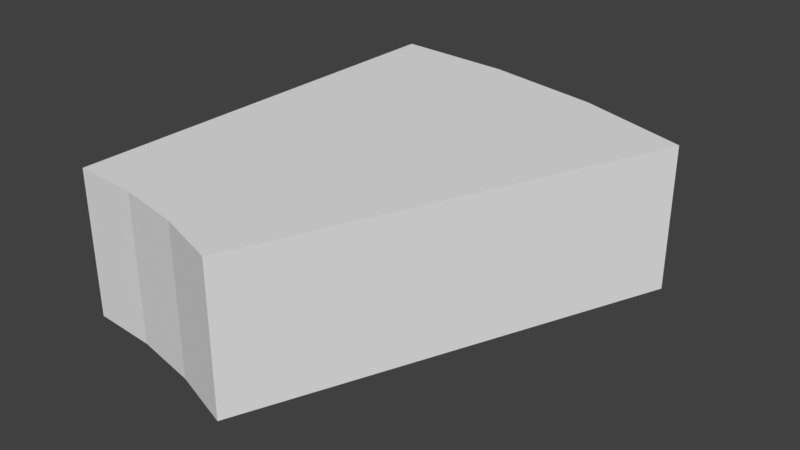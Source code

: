 # Source: SinglePadWithCone.blend  (saved by Blender 2.79.0; exported with 4.5.12 LTS)
import bpy
from mathutils import Matrix  # noqa: F401  (used for matrix-valued properties, if any)

bpy.ops.wm.read_factory_settings(use_empty=True)
scene = bpy.context.scene
scene.name = 'Scene'

# ---- collections
col_collection_1 = bpy.data.collections.new('Collection 1'); scene.collection.children.link(col_collection_1)

# ---- materials (node trees are filled in below, after node groups)
mat_padcolor = bpy.data.materials.new('PadColor')
mat_padcolor.alpha_threshold = 0.0
mat_padcolor.use_transparent_shadow = False
mat_padcolor.roughness = 0.5

# ---- material node trees

# ---- world
world_world = bpy.data.worlds.new('World'); scene.world = world_world
world_world.color = (0.05088, 0.05088, 0.05088)
world_world.use_sun_shadow = False
world_world.sun_shadow_jitter_overblur = 0.0
world_world.cycles.sampling_method = 'MANUAL'

# ---- meshes
me_singlepadmesh_top = bpy.data.meshes.new('SinglePadMesh.Top')
me_singlepadmesh_top.from_pydata([(0.0, 13.0, 1.0), (1.697, 12.89, 1.0), (3.365, 12.56, 1.0), (4.975, 12.01, 1.0), (0.0, 7.0, 1.0), (0.9137, 6.94, 1.0), (1.812, 6.761, 1.0), (2.679, 6.467, 1.0)], [], [(0, 4, 5, 1), (1, 5, 6, 2), (2, 6, 7, 3)])
me_singlepadmesh_top.materials.append(mat_padcolor)
me_singlepadmesh_top.use_remesh_preserve_volume = False
me_singlepadmesh_top.use_remesh_preserve_attributes = False
me_singlepadmesh_top.use_mirror_vertex_groups = False
me_singlepadmesh_top.update()
me_singepadmesh_side = bpy.data.meshes.new('SingePadMesh.Side')
me_singepadmesh_side.from_pydata([(-1.93, 3.297, -1.0), (-1.93, 3.297, 1.0), (-0.2332, 3.186, -1.0), (-0.2332, 3.186, 1.0), (1.435, 2.854, -1.0), (1.435, 2.854, 1.0), (3.045, 2.307, -1.0), (3.045, 2.307, 1.0), (-1.93, -2.703, -1.0), (-1.93, -2.703, 1.0), (-1.016, -2.763, -1.0), (-1.016, -2.763, 1.0), (-0.1183, -2.942, -1.0), (-0.1183, -2.942, 1.0), (0.7487, -3.236, -1.0), (0.7487, -3.236, 1.0)], [], [(0, 1, 3, 2), (2, 3, 5, 4), (4, 5, 7, 6), (8, 10, 11, 9), (10, 12, 13, 11), (12, 14, 15, 13), (6, 14, 12, 4), (4, 12, 10, 2), (2, 10, 8, 0), (6, 7, 15, 14), (1, 0, 8, 9)])
me_singepadmesh_side.materials.append(mat_padcolor)
me_singepadmesh_side.use_remesh_preserve_volume = False
me_singepadmesh_side.use_remesh_preserve_attributes = False
me_singepadmesh_side.use_mirror_vertex_groups = False
me_singepadmesh_side.update()

# ---- objects
ob_singlepad_top = bpy.data.objects.new('SinglePad.Top', me_singlepadmesh_top)
ob_singlepad_side = bpy.data.objects.new('SinglePad.Side', me_singepadmesh_side)

# ---- transforms, parenting, visibility, modifiers, constraints
ob_singlepad_top.location = (0.0, 0.0, 0.0)
ob_singlepad_top.lineart.crease_threshold = 0.0
ob_singlepad_side.location = (1.93, 9.703, 0.0)
ob_singlepad_side.lineart.crease_threshold = 0.0

# ---- collection membership
col_collection_1.objects.link(ob_singlepad_top)
col_collection_1.objects.link(ob_singlepad_side)

# ---- scene / render settings (as saved in the file)
scene.frame_start = 1; scene.frame_end = 250; scene.frame_set(1)
scene.render.engine = 'BLENDER_EEVEE_NEXT'
scene.render.resolution_percentage = 50
scene.render.dither_intensity = 0.0
scene.cycles.use_denoising = False
scene.cycles.samples = 128
scene.cycles.sampling_pattern = 'TABULATED_SOBOL'
scene.cycles.use_adaptive_sampling = False
scene.cycles.use_light_tree = False
scene.cycles.blur_glossy = 0.0
scene.cycles.sample_clamp_indirect = 0.0
scene.view_settings.view_transform = 'Standard'
bpy.context.view_layer.update()

# ---- added for rendering (the .blend has no active camera and no usable light): camera, sun
cam_auto = bpy.data.cameras.new('AutoCamera')
cam_auto.lens = 50.0
cam_auto.sensor_width = 36.0
cam_auto.clip_end = 1000.0
ob_auto_camera = bpy.data.objects.new('AutoCamera', cam_auto)
scene.collection.objects.link(ob_auto_camera)
ob_auto_camera.location = (10.307, 0.350156, 6.25561)
ob_auto_camera.rotation_euler = (1.09748, -7.21219e-08, 0.694738)
scene.camera = ob_auto_camera
light_auto_sun = bpy.data.lights.new('AutoSun', 'SUN')
light_auto_sun.energy = 3.0
light_auto_sun.angle = 0.0523599
ob_auto_sun = bpy.data.objects.new('AutoSun', light_auto_sun)
scene.collection.objects.link(ob_auto_sun)
ob_auto_sun.rotation_euler = (0.872665, 0.174533, 0.523599)
bpy.context.view_layer.update()
